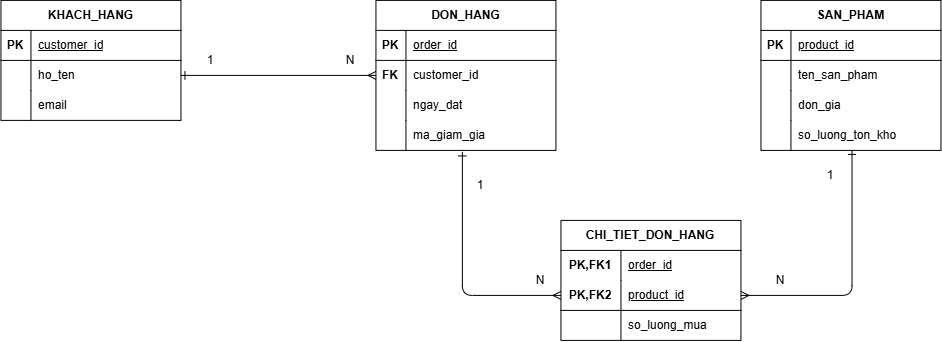

The diagram above was exported from draw.io. Its source (the exported page's mxGraphModel, read from the mxfile embedded in the PNG):
<mxGraphModel dx="1178" dy="776" grid="1" gridSize="10" guides="1" tooltips="1" connect="1" arrows="1" fold="1" page="1" pageScale="1" pageWidth="1169" pageHeight="827" math="0" shadow="0">
  <root>
    <mxCell id="0" />
    <mxCell id="1" parent="0" />
    <mxCell id="DSdOQc6mNkv5v5CxHzKz-1" parent="1" style="shape=table;startSize=30;container=1;collapsible=1;childLayout=tableLayout;fixedRows=1;rowLines=0;fontStyle=1;align=center;resizeLast=1;html=1;" value="KHACH_HANG" vertex="1">
      <mxGeometry height="120" width="180" x="100" y="300" as="geometry" />
    </mxCell>
    <mxCell id="DSdOQc6mNkv5v5CxHzKz-2" parent="DSdOQc6mNkv5v5CxHzKz-1" style="shape=tableRow;horizontal=0;startSize=0;swimlaneHead=0;swimlaneBody=0;fillColor=none;collapsible=0;dropTarget=0;points=[[0,0.5],[1,0.5]];portConstraint=eastwest;top=0;left=0;right=0;bottom=1;" value="" vertex="1">
      <mxGeometry height="30" width="180" y="30" as="geometry" />
    </mxCell>
    <mxCell id="DSdOQc6mNkv5v5CxHzKz-3" parent="DSdOQc6mNkv5v5CxHzKz-2" style="shape=partialRectangle;connectable=0;fillColor=none;top=0;left=0;bottom=0;right=0;fontStyle=1;overflow=hidden;whiteSpace=wrap;html=1;" value="PK" vertex="1">
      <mxGeometry height="30" width="30" as="geometry">
        <mxRectangle height="30" width="30" as="alternateBounds" />
      </mxGeometry>
    </mxCell>
    <mxCell id="DSdOQc6mNkv5v5CxHzKz-4" parent="DSdOQc6mNkv5v5CxHzKz-2" style="shape=partialRectangle;connectable=0;fillColor=none;top=0;left=0;bottom=0;right=0;align=left;spacingLeft=6;fontStyle=5;overflow=hidden;whiteSpace=wrap;html=1;" value="&lt;span style=&quot;font-weight: 400;&quot;&gt;customer_id&lt;/span&gt;" vertex="1">
      <mxGeometry height="30" width="150" x="30" as="geometry">
        <mxRectangle height="30" width="150" as="alternateBounds" />
      </mxGeometry>
    </mxCell>
    <mxCell id="DSdOQc6mNkv5v5CxHzKz-5" parent="DSdOQc6mNkv5v5CxHzKz-1" style="shape=tableRow;horizontal=0;startSize=0;swimlaneHead=0;swimlaneBody=0;fillColor=none;collapsible=0;dropTarget=0;points=[[0,0.5],[1,0.5]];portConstraint=eastwest;top=0;left=0;right=0;bottom=0;" value="" vertex="1">
      <mxGeometry height="30" width="180" y="60" as="geometry" />
    </mxCell>
    <mxCell id="DSdOQc6mNkv5v5CxHzKz-6" parent="DSdOQc6mNkv5v5CxHzKz-5" style="shape=partialRectangle;connectable=0;fillColor=none;top=0;left=0;bottom=0;right=0;editable=1;overflow=hidden;whiteSpace=wrap;html=1;" value="" vertex="1">
      <mxGeometry height="30" width="30" as="geometry">
        <mxRectangle height="30" width="30" as="alternateBounds" />
      </mxGeometry>
    </mxCell>
    <mxCell id="DSdOQc6mNkv5v5CxHzKz-7" parent="DSdOQc6mNkv5v5CxHzKz-5" style="shape=partialRectangle;connectable=0;fillColor=none;top=0;left=0;bottom=0;right=0;align=left;spacingLeft=6;overflow=hidden;whiteSpace=wrap;html=1;" value="ho_ten" vertex="1">
      <mxGeometry height="30" width="150" x="30" as="geometry">
        <mxRectangle height="30" width="150" as="alternateBounds" />
      </mxGeometry>
    </mxCell>
    <mxCell id="DSdOQc6mNkv5v5CxHzKz-8" parent="DSdOQc6mNkv5v5CxHzKz-1" style="shape=tableRow;horizontal=0;startSize=0;swimlaneHead=0;swimlaneBody=0;fillColor=none;collapsible=0;dropTarget=0;points=[[0,0.5],[1,0.5]];portConstraint=eastwest;top=0;left=0;right=0;bottom=0;" value="" vertex="1">
      <mxGeometry height="30" width="180" y="90" as="geometry" />
    </mxCell>
    <mxCell id="DSdOQc6mNkv5v5CxHzKz-9" parent="DSdOQc6mNkv5v5CxHzKz-8" style="shape=partialRectangle;connectable=0;fillColor=none;top=0;left=0;bottom=0;right=0;editable=1;overflow=hidden;whiteSpace=wrap;html=1;" value="" vertex="1">
      <mxGeometry height="30" width="30" as="geometry">
        <mxRectangle height="30" width="30" as="alternateBounds" />
      </mxGeometry>
    </mxCell>
    <mxCell id="DSdOQc6mNkv5v5CxHzKz-10" parent="DSdOQc6mNkv5v5CxHzKz-8" style="shape=partialRectangle;connectable=0;fillColor=none;top=0;left=0;bottom=0;right=0;align=left;spacingLeft=6;overflow=hidden;whiteSpace=wrap;html=1;" value="email" vertex="1">
      <mxGeometry height="30" width="150" x="30" as="geometry">
        <mxRectangle height="30" width="150" as="alternateBounds" />
      </mxGeometry>
    </mxCell>
    <mxCell id="DSdOQc6mNkv5v5CxHzKz-14" parent="1" style="shape=table;startSize=30;container=1;collapsible=1;childLayout=tableLayout;fixedRows=1;rowLines=0;fontStyle=1;align=center;resizeLast=1;html=1;" value="DON_HANG" vertex="1">
      <mxGeometry height="150" width="180" x="475" y="300" as="geometry" />
    </mxCell>
    <mxCell id="DSdOQc6mNkv5v5CxHzKz-15" parent="DSdOQc6mNkv5v5CxHzKz-14" style="shape=tableRow;horizontal=0;startSize=0;swimlaneHead=0;swimlaneBody=0;fillColor=none;collapsible=0;dropTarget=0;points=[[0,0.5],[1,0.5]];portConstraint=eastwest;top=0;left=0;right=0;bottom=1;" value="" vertex="1">
      <mxGeometry height="30" width="180" y="30" as="geometry" />
    </mxCell>
    <mxCell id="DSdOQc6mNkv5v5CxHzKz-16" parent="DSdOQc6mNkv5v5CxHzKz-15" style="shape=partialRectangle;connectable=0;fillColor=none;top=0;left=0;bottom=0;right=0;fontStyle=1;overflow=hidden;whiteSpace=wrap;html=1;" value="PK" vertex="1">
      <mxGeometry height="30" width="30" as="geometry">
        <mxRectangle height="30" width="30" as="alternateBounds" />
      </mxGeometry>
    </mxCell>
    <mxCell id="DSdOQc6mNkv5v5CxHzKz-17" parent="DSdOQc6mNkv5v5CxHzKz-15" style="shape=partialRectangle;connectable=0;fillColor=none;top=0;left=0;bottom=0;right=0;align=left;spacingLeft=6;fontStyle=5;overflow=hidden;whiteSpace=wrap;html=1;" value="&lt;span style=&quot;font-weight: 400;&quot;&gt;order_id&lt;/span&gt;" vertex="1">
      <mxGeometry height="30" width="150" x="30" as="geometry">
        <mxRectangle height="30" width="150" as="alternateBounds" />
      </mxGeometry>
    </mxCell>
    <mxCell id="DSdOQc6mNkv5v5CxHzKz-18" parent="DSdOQc6mNkv5v5CxHzKz-14" style="shape=tableRow;horizontal=0;startSize=0;swimlaneHead=0;swimlaneBody=0;fillColor=none;collapsible=0;dropTarget=0;points=[[0,0.5],[1,0.5]];portConstraint=eastwest;top=0;left=0;right=0;bottom=0;" value="" vertex="1">
      <mxGeometry height="30" width="180" y="60" as="geometry" />
    </mxCell>
    <mxCell id="DSdOQc6mNkv5v5CxHzKz-19" parent="DSdOQc6mNkv5v5CxHzKz-18" style="shape=partialRectangle;connectable=0;fillColor=none;top=0;left=0;bottom=0;right=0;editable=1;overflow=hidden;whiteSpace=wrap;html=1;" value="&lt;b&gt;FK&lt;/b&gt;" vertex="1">
      <mxGeometry height="30" width="30" as="geometry">
        <mxRectangle height="30" width="30" as="alternateBounds" />
      </mxGeometry>
    </mxCell>
    <mxCell id="DSdOQc6mNkv5v5CxHzKz-20" parent="DSdOQc6mNkv5v5CxHzKz-18" style="shape=partialRectangle;connectable=0;fillColor=none;top=0;left=0;bottom=0;right=0;align=left;spacingLeft=6;overflow=hidden;whiteSpace=wrap;html=1;" value="customer_id" vertex="1">
      <mxGeometry height="30" width="150" x="30" as="geometry">
        <mxRectangle height="30" width="150" as="alternateBounds" />
      </mxGeometry>
    </mxCell>
    <mxCell id="DSdOQc6mNkv5v5CxHzKz-21" parent="DSdOQc6mNkv5v5CxHzKz-14" style="shape=tableRow;horizontal=0;startSize=0;swimlaneHead=0;swimlaneBody=0;fillColor=none;collapsible=0;dropTarget=0;points=[[0,0.5],[1,0.5]];portConstraint=eastwest;top=0;left=0;right=0;bottom=0;" value="" vertex="1">
      <mxGeometry height="30" width="180" y="90" as="geometry" />
    </mxCell>
    <mxCell id="DSdOQc6mNkv5v5CxHzKz-22" parent="DSdOQc6mNkv5v5CxHzKz-21" style="shape=partialRectangle;connectable=0;fillColor=none;top=0;left=0;bottom=0;right=0;editable=1;overflow=hidden;whiteSpace=wrap;html=1;" value="" vertex="1">
      <mxGeometry height="30" width="30" as="geometry">
        <mxRectangle height="30" width="30" as="alternateBounds" />
      </mxGeometry>
    </mxCell>
    <mxCell id="DSdOQc6mNkv5v5CxHzKz-23" parent="DSdOQc6mNkv5v5CxHzKz-21" style="shape=partialRectangle;connectable=0;fillColor=none;top=0;left=0;bottom=0;right=0;align=left;spacingLeft=6;overflow=hidden;whiteSpace=wrap;html=1;" value="ngay_dat" vertex="1">
      <mxGeometry height="30" width="150" x="30" as="geometry">
        <mxRectangle height="30" width="150" as="alternateBounds" />
      </mxGeometry>
    </mxCell>
    <mxCell id="DSdOQc6mNkv5v5CxHzKz-24" parent="DSdOQc6mNkv5v5CxHzKz-14" style="shape=tableRow;horizontal=0;startSize=0;swimlaneHead=0;swimlaneBody=0;fillColor=none;collapsible=0;dropTarget=0;points=[[0,0.5],[1,0.5]];portConstraint=eastwest;top=0;left=0;right=0;bottom=0;" value="" vertex="1">
      <mxGeometry height="30" width="180" y="120" as="geometry" />
    </mxCell>
    <mxCell id="DSdOQc6mNkv5v5CxHzKz-25" parent="DSdOQc6mNkv5v5CxHzKz-24" style="shape=partialRectangle;connectable=0;fillColor=none;top=0;left=0;bottom=0;right=0;editable=1;overflow=hidden;whiteSpace=wrap;html=1;" value="" vertex="1">
      <mxGeometry height="30" width="30" as="geometry">
        <mxRectangle height="30" width="30" as="alternateBounds" />
      </mxGeometry>
    </mxCell>
    <mxCell id="DSdOQc6mNkv5v5CxHzKz-26" parent="DSdOQc6mNkv5v5CxHzKz-24" style="shape=partialRectangle;connectable=0;fillColor=none;top=0;left=0;bottom=0;right=0;align=left;spacingLeft=6;overflow=hidden;whiteSpace=wrap;html=1;" value="ma_giam_gia" vertex="1">
      <mxGeometry height="30" width="150" x="30" as="geometry">
        <mxRectangle height="30" width="150" as="alternateBounds" />
      </mxGeometry>
    </mxCell>
    <mxCell id="DSdOQc6mNkv5v5CxHzKz-27" parent="1" style="shape=table;startSize=30;container=1;collapsible=1;childLayout=tableLayout;fixedRows=1;rowLines=0;fontStyle=1;align=center;resizeLast=1;html=1;" value="SAN_PHAM" vertex="1">
      <mxGeometry height="150" width="180" x="860" y="300" as="geometry" />
    </mxCell>
    <mxCell id="DSdOQc6mNkv5v5CxHzKz-28" parent="DSdOQc6mNkv5v5CxHzKz-27" style="shape=tableRow;horizontal=0;startSize=0;swimlaneHead=0;swimlaneBody=0;fillColor=none;collapsible=0;dropTarget=0;points=[[0,0.5],[1,0.5]];portConstraint=eastwest;top=0;left=0;right=0;bottom=1;" value="" vertex="1">
      <mxGeometry height="30" width="180" y="30" as="geometry" />
    </mxCell>
    <mxCell id="DSdOQc6mNkv5v5CxHzKz-29" parent="DSdOQc6mNkv5v5CxHzKz-28" style="shape=partialRectangle;connectable=0;fillColor=none;top=0;left=0;bottom=0;right=0;fontStyle=1;overflow=hidden;whiteSpace=wrap;html=1;" value="PK" vertex="1">
      <mxGeometry height="30" width="30" as="geometry">
        <mxRectangle height="30" width="30" as="alternateBounds" />
      </mxGeometry>
    </mxCell>
    <mxCell id="DSdOQc6mNkv5v5CxHzKz-30" parent="DSdOQc6mNkv5v5CxHzKz-28" style="shape=partialRectangle;connectable=0;fillColor=none;top=0;left=0;bottom=0;right=0;align=left;spacingLeft=6;fontStyle=5;overflow=hidden;whiteSpace=wrap;html=1;" value="&lt;span style=&quot;font-weight: 400;&quot;&gt;product_id&lt;/span&gt;" vertex="1">
      <mxGeometry height="30" width="150" x="30" as="geometry">
        <mxRectangle height="30" width="150" as="alternateBounds" />
      </mxGeometry>
    </mxCell>
    <mxCell id="DSdOQc6mNkv5v5CxHzKz-31" parent="DSdOQc6mNkv5v5CxHzKz-27" style="shape=tableRow;horizontal=0;startSize=0;swimlaneHead=0;swimlaneBody=0;fillColor=none;collapsible=0;dropTarget=0;points=[[0,0.5],[1,0.5]];portConstraint=eastwest;top=0;left=0;right=0;bottom=0;" value="" vertex="1">
      <mxGeometry height="30" width="180" y="60" as="geometry" />
    </mxCell>
    <mxCell id="DSdOQc6mNkv5v5CxHzKz-32" parent="DSdOQc6mNkv5v5CxHzKz-31" style="shape=partialRectangle;connectable=0;fillColor=none;top=0;left=0;bottom=0;right=0;editable=1;overflow=hidden;whiteSpace=wrap;html=1;" value="" vertex="1">
      <mxGeometry height="30" width="30" as="geometry">
        <mxRectangle height="30" width="30" as="alternateBounds" />
      </mxGeometry>
    </mxCell>
    <mxCell id="DSdOQc6mNkv5v5CxHzKz-33" parent="DSdOQc6mNkv5v5CxHzKz-31" style="shape=partialRectangle;connectable=0;fillColor=none;top=0;left=0;bottom=0;right=0;align=left;spacingLeft=6;overflow=hidden;whiteSpace=wrap;html=1;" value="ten_san_pham" vertex="1">
      <mxGeometry height="30" width="150" x="30" as="geometry">
        <mxRectangle height="30" width="150" as="alternateBounds" />
      </mxGeometry>
    </mxCell>
    <mxCell id="DSdOQc6mNkv5v5CxHzKz-34" parent="DSdOQc6mNkv5v5CxHzKz-27" style="shape=tableRow;horizontal=0;startSize=0;swimlaneHead=0;swimlaneBody=0;fillColor=none;collapsible=0;dropTarget=0;points=[[0,0.5],[1,0.5]];portConstraint=eastwest;top=0;left=0;right=0;bottom=0;" value="" vertex="1">
      <mxGeometry height="30" width="180" y="90" as="geometry" />
    </mxCell>
    <mxCell id="DSdOQc6mNkv5v5CxHzKz-35" parent="DSdOQc6mNkv5v5CxHzKz-34" style="shape=partialRectangle;connectable=0;fillColor=none;top=0;left=0;bottom=0;right=0;editable=1;overflow=hidden;whiteSpace=wrap;html=1;" value="" vertex="1">
      <mxGeometry height="30" width="30" as="geometry">
        <mxRectangle height="30" width="30" as="alternateBounds" />
      </mxGeometry>
    </mxCell>
    <mxCell id="DSdOQc6mNkv5v5CxHzKz-36" parent="DSdOQc6mNkv5v5CxHzKz-34" style="shape=partialRectangle;connectable=0;fillColor=none;top=0;left=0;bottom=0;right=0;align=left;spacingLeft=6;overflow=hidden;whiteSpace=wrap;html=1;" value="don_gia" vertex="1">
      <mxGeometry height="30" width="150" x="30" as="geometry">
        <mxRectangle height="30" width="150" as="alternateBounds" />
      </mxGeometry>
    </mxCell>
    <mxCell id="DSdOQc6mNkv5v5CxHzKz-37" parent="DSdOQc6mNkv5v5CxHzKz-27" style="shape=tableRow;horizontal=0;startSize=0;swimlaneHead=0;swimlaneBody=0;fillColor=none;collapsible=0;dropTarget=0;points=[[0,0.5],[1,0.5]];portConstraint=eastwest;top=0;left=0;right=0;bottom=0;" value="" vertex="1">
      <mxGeometry height="30" width="180" y="120" as="geometry" />
    </mxCell>
    <mxCell id="DSdOQc6mNkv5v5CxHzKz-38" parent="DSdOQc6mNkv5v5CxHzKz-37" style="shape=partialRectangle;connectable=0;fillColor=none;top=0;left=0;bottom=0;right=0;editable=1;overflow=hidden;whiteSpace=wrap;html=1;" value="" vertex="1">
      <mxGeometry height="30" width="30" as="geometry">
        <mxRectangle height="30" width="30" as="alternateBounds" />
      </mxGeometry>
    </mxCell>
    <mxCell id="DSdOQc6mNkv5v5CxHzKz-39" parent="DSdOQc6mNkv5v5CxHzKz-37" style="shape=partialRectangle;connectable=0;fillColor=none;top=0;left=0;bottom=0;right=0;align=left;spacingLeft=6;overflow=hidden;whiteSpace=wrap;html=1;" value="so_luong_ton_kho" vertex="1">
      <mxGeometry height="30" width="150" x="30" as="geometry">
        <mxRectangle height="30" width="150" as="alternateBounds" />
      </mxGeometry>
    </mxCell>
    <mxCell id="DSdOQc6mNkv5v5CxHzKz-53" parent="1" style="shape=table;startSize=30;container=1;collapsible=1;childLayout=tableLayout;fixedRows=1;rowLines=0;fontStyle=1;align=center;resizeLast=1;html=1;whiteSpace=wrap;" value="&lt;span style=&quot;white-space: nowrap;&quot;&gt;CHI_TIET_DON_HANG&lt;/span&gt;" vertex="1">
      <mxGeometry height="120" width="180" x="660" y="520" as="geometry" />
    </mxCell>
    <mxCell id="DSdOQc6mNkv5v5CxHzKz-54" parent="DSdOQc6mNkv5v5CxHzKz-53" style="shape=tableRow;horizontal=0;startSize=0;swimlaneHead=0;swimlaneBody=0;fillColor=none;collapsible=0;dropTarget=0;points=[[0,0.5],[1,0.5]];portConstraint=eastwest;top=0;left=0;right=0;bottom=0;html=1;" value="" vertex="1">
      <mxGeometry height="30" width="180" y="30" as="geometry" />
    </mxCell>
    <mxCell id="DSdOQc6mNkv5v5CxHzKz-55" parent="DSdOQc6mNkv5v5CxHzKz-54" style="shape=partialRectangle;connectable=0;fillColor=none;top=0;left=0;bottom=0;right=0;fontStyle=1;overflow=hidden;html=1;whiteSpace=wrap;" value="PK,FK1" vertex="1">
      <mxGeometry height="30" width="60" as="geometry">
        <mxRectangle height="30" width="60" as="alternateBounds" />
      </mxGeometry>
    </mxCell>
    <mxCell id="DSdOQc6mNkv5v5CxHzKz-56" parent="DSdOQc6mNkv5v5CxHzKz-54" style="shape=partialRectangle;connectable=0;fillColor=none;top=0;left=0;bottom=0;right=0;align=left;spacingLeft=6;fontStyle=5;overflow=hidden;html=1;whiteSpace=wrap;" value="&lt;span style=&quot;font-weight: 400;&quot;&gt;order_id&lt;/span&gt;" vertex="1">
      <mxGeometry height="30" width="120" x="60" as="geometry">
        <mxRectangle height="30" width="120" as="alternateBounds" />
      </mxGeometry>
    </mxCell>
    <mxCell id="DSdOQc6mNkv5v5CxHzKz-57" parent="DSdOQc6mNkv5v5CxHzKz-53" style="shape=tableRow;horizontal=0;startSize=0;swimlaneHead=0;swimlaneBody=0;fillColor=none;collapsible=0;dropTarget=0;points=[[0,0.5],[1,0.5]];portConstraint=eastwest;top=0;left=0;right=0;bottom=1;html=1;" value="" vertex="1">
      <mxGeometry height="30" width="180" y="60" as="geometry" />
    </mxCell>
    <mxCell id="DSdOQc6mNkv5v5CxHzKz-58" parent="DSdOQc6mNkv5v5CxHzKz-57" style="shape=partialRectangle;connectable=0;fillColor=none;top=0;left=0;bottom=0;right=0;fontStyle=1;overflow=hidden;html=1;whiteSpace=wrap;" value="PK,FK2" vertex="1">
      <mxGeometry height="30" width="60" as="geometry">
        <mxRectangle height="30" width="60" as="alternateBounds" />
      </mxGeometry>
    </mxCell>
    <mxCell id="DSdOQc6mNkv5v5CxHzKz-59" parent="DSdOQc6mNkv5v5CxHzKz-57" style="shape=partialRectangle;connectable=0;fillColor=none;top=0;left=0;bottom=0;right=0;align=left;spacingLeft=6;fontStyle=5;overflow=hidden;html=1;whiteSpace=wrap;" value="&lt;span style=&quot;font-weight: 400;&quot;&gt;product_id&lt;/span&gt;" vertex="1">
      <mxGeometry height="30" width="120" x="60" as="geometry">
        <mxRectangle height="30" width="120" as="alternateBounds" />
      </mxGeometry>
    </mxCell>
    <mxCell id="DSdOQc6mNkv5v5CxHzKz-60" parent="DSdOQc6mNkv5v5CxHzKz-53" style="shape=tableRow;horizontal=0;startSize=0;swimlaneHead=0;swimlaneBody=0;fillColor=none;collapsible=0;dropTarget=0;points=[[0,0.5],[1,0.5]];portConstraint=eastwest;top=0;left=0;right=0;bottom=0;html=1;" value="" vertex="1">
      <mxGeometry height="30" width="180" y="90" as="geometry" />
    </mxCell>
    <mxCell id="DSdOQc6mNkv5v5CxHzKz-61" parent="DSdOQc6mNkv5v5CxHzKz-60" style="shape=partialRectangle;connectable=0;fillColor=none;top=0;left=0;bottom=0;right=0;editable=1;overflow=hidden;html=1;whiteSpace=wrap;" value="" vertex="1">
      <mxGeometry height="30" width="60" as="geometry">
        <mxRectangle height="30" width="60" as="alternateBounds" />
      </mxGeometry>
    </mxCell>
    <mxCell id="DSdOQc6mNkv5v5CxHzKz-62" parent="DSdOQc6mNkv5v5CxHzKz-60" style="shape=partialRectangle;connectable=0;fillColor=none;top=0;left=0;bottom=0;right=0;align=left;spacingLeft=6;overflow=hidden;html=1;whiteSpace=wrap;" value="so_luong_mua" vertex="1">
      <mxGeometry height="30" width="120" x="60" as="geometry">
        <mxRectangle height="30" width="120" as="alternateBounds" />
      </mxGeometry>
    </mxCell>
    <mxCell id="DSdOQc6mNkv5v5CxHzKz-66" edge="1" parent="1" source="DSdOQc6mNkv5v5CxHzKz-5" style="endArrow=ERmany;startArrow=ERone;endFill=0;startFill=0;html=1;exitX=1;exitY=0.5;exitDx=0;exitDy=0;entryX=0;entryY=0.5;entryDx=0;entryDy=0;" target="DSdOQc6mNkv5v5CxHzKz-18" value="">
      <mxGeometry relative="1" as="geometry">
        <mxPoint x="400" y="341" as="sourcePoint" />
        <mxPoint x="490" y="340" as="targetPoint" />
      </mxGeometry>
    </mxCell>
    <mxCell id="DSdOQc6mNkv5v5CxHzKz-68" parent="1" style="text;html=1;whiteSpace=wrap;strokeColor=none;fillColor=none;align=center;verticalAlign=middle;rounded=0;" value="1" vertex="1">
      <mxGeometry height="30" width="60" x="280" y="345" as="geometry" />
    </mxCell>
    <mxCell id="DSdOQc6mNkv5v5CxHzKz-69" parent="1" style="text;html=1;whiteSpace=wrap;strokeColor=none;fillColor=none;align=center;verticalAlign=middle;rounded=0;" value="N" vertex="1">
      <mxGeometry height="30" width="60" x="420" y="345" as="geometry" />
    </mxCell>
    <mxCell id="DSdOQc6mNkv5v5CxHzKz-70" edge="1" parent="1" source="DSdOQc6mNkv5v5CxHzKz-24" style="endArrow=ERmany;startArrow=ERone;endFill=0;startFill=0;html=1;exitX=0.48;exitY=1.051;exitDx=0;exitDy=0;exitPerimeter=0;entryX=0;entryY=0.5;entryDx=0;entryDy=0;" target="DSdOQc6mNkv5v5CxHzKz-57" value="">
      <mxGeometry relative="1" as="geometry">
        <Array as="points">
          <mxPoint x="561.4" y="595" />
        </Array>
        <mxPoint x="520" y="540" as="sourcePoint" />
        <mxPoint x="601" y="640" as="targetPoint" />
      </mxGeometry>
    </mxCell>
    <mxCell id="DSdOQc6mNkv5v5CxHzKz-71" parent="1" style="text;html=1;whiteSpace=wrap;strokeColor=none;fillColor=none;align=center;verticalAlign=middle;rounded=0;" value="1" vertex="1">
      <mxGeometry height="30" width="60" x="550" y="470" as="geometry" />
    </mxCell>
    <mxCell id="DSdOQc6mNkv5v5CxHzKz-72" parent="1" style="text;html=1;whiteSpace=wrap;strokeColor=none;fillColor=none;align=center;verticalAlign=middle;rounded=0;" value="N" vertex="1">
      <mxGeometry height="30" width="60" x="610" y="565" as="geometry" />
    </mxCell>
    <mxCell id="DSdOQc6mNkv5v5CxHzKz-73" edge="1" parent="1" style="endArrow=ERmany;startArrow=ERone;endFill=0;startFill=0;html=1;entryX=1;entryY=0.5;entryDx=0;entryDy=0;" target="DSdOQc6mNkv5v5CxHzKz-57" value="">
      <mxGeometry relative="1" as="geometry">
        <Array as="points">
          <mxPoint x="951.08" y="595" />
        </Array>
        <mxPoint x="951.08" y="450" as="sourcePoint" />
        <mxPoint x="950" y="670" as="targetPoint" />
      </mxGeometry>
    </mxCell>
    <mxCell id="DSdOQc6mNkv5v5CxHzKz-75" parent="1" style="text;html=1;whiteSpace=wrap;strokeColor=none;fillColor=none;align=center;verticalAlign=middle;rounded=0;" value="1" vertex="1">
      <mxGeometry height="30" width="60" x="900" y="460" as="geometry" />
    </mxCell>
    <mxCell id="DSdOQc6mNkv5v5CxHzKz-76" parent="1" style="text;html=1;whiteSpace=wrap;strokeColor=none;fillColor=none;align=center;verticalAlign=middle;rounded=0;" value="N" vertex="1">
      <mxGeometry height="30" width="60" x="850" y="565" as="geometry" />
    </mxCell>
  </root>
</mxGraphModel>